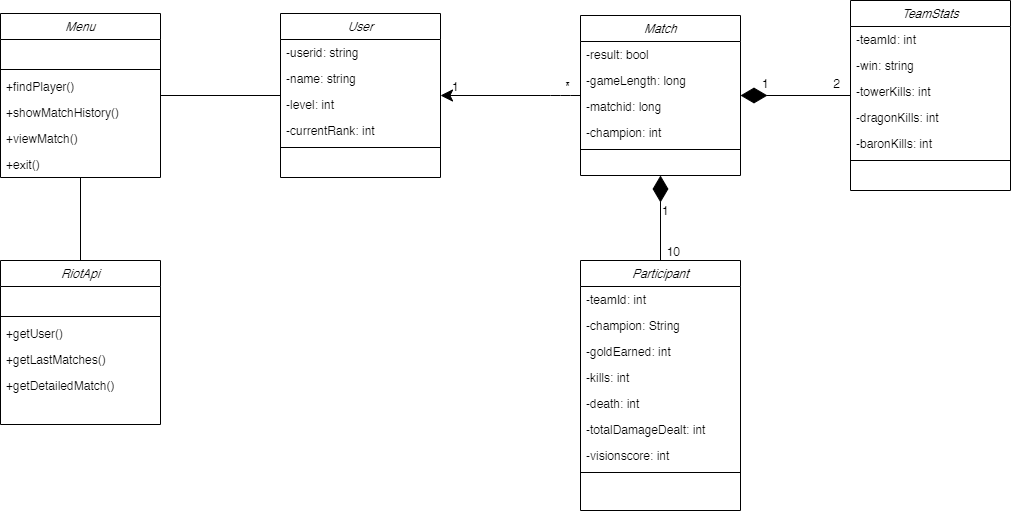

The diagram above was exported from draw.io. Its source (the exported page's mxGraphModel, read from the mxfile embedded in the PNG):
<mxGraphModel dx="1422" dy="705" grid="1" gridSize="10" guides="1" tooltips="1" connect="1" arrows="1" fold="1" page="1" pageScale="1" pageWidth="1169" pageHeight="827" math="0" shadow="0">
  <root>
    <mxCell id="WIyWlLk6GJQsqaUBKTNV-0" />
    <mxCell id="WIyWlLk6GJQsqaUBKTNV-1" parent="WIyWlLk6GJQsqaUBKTNV-0" />
    <mxCell id="zkfFHV4jXpPFQw0GAbJ--0" value="User" style="swimlane;fontStyle=2;align=center;verticalAlign=top;childLayout=stackLayout;horizontal=1;startSize=26;horizontalStack=0;resizeParent=1;resizeLast=0;collapsible=1;marginBottom=0;rounded=0;shadow=0;strokeWidth=1;" parent="WIyWlLk6GJQsqaUBKTNV-1" vertex="1">
      <mxGeometry x="380" y="73" width="160" height="164" as="geometry">
        <mxRectangle x="380" y="73" width="160" height="26" as="alternateBounds" />
      </mxGeometry>
    </mxCell>
    <mxCell id="zkfFHV4jXpPFQw0GAbJ--3" value="-userid: string" style="text;align=left;verticalAlign=top;spacingLeft=4;spacingRight=4;overflow=hidden;rotatable=0;points=[[0,0.5],[1,0.5]];portConstraint=eastwest;rounded=0;shadow=0;html=0;" parent="zkfFHV4jXpPFQw0GAbJ--0" vertex="1">
      <mxGeometry y="26" width="160" height="26" as="geometry" />
    </mxCell>
    <mxCell id="4Ub3f_WE8NlEhky_FHhb-62" value="-name: string" style="text;align=left;verticalAlign=top;spacingLeft=4;spacingRight=4;overflow=hidden;rotatable=0;points=[[0,0.5],[1,0.5]];portConstraint=eastwest;rounded=0;shadow=0;html=0;" parent="zkfFHV4jXpPFQw0GAbJ--0" vertex="1">
      <mxGeometry y="52" width="160" height="26" as="geometry" />
    </mxCell>
    <mxCell id="4Ub3f_WE8NlEhky_FHhb-64" value="-level: int" style="text;align=left;verticalAlign=top;spacingLeft=4;spacingRight=4;overflow=hidden;rotatable=0;points=[[0,0.5],[1,0.5]];portConstraint=eastwest;rounded=0;shadow=0;html=0;" parent="zkfFHV4jXpPFQw0GAbJ--0" vertex="1">
      <mxGeometry y="78" width="160" height="26" as="geometry" />
    </mxCell>
    <mxCell id="4Ub3f_WE8NlEhky_FHhb-65" value="-currentRank: int" style="text;align=left;verticalAlign=top;spacingLeft=4;spacingRight=4;overflow=hidden;rotatable=0;points=[[0,0.5],[1,0.5]];portConstraint=eastwest;rounded=0;shadow=0;html=0;" parent="zkfFHV4jXpPFQw0GAbJ--0" vertex="1">
      <mxGeometry y="104" width="160" height="26" as="geometry" />
    </mxCell>
    <mxCell id="zkfFHV4jXpPFQw0GAbJ--4" value="" style="line;html=1;strokeWidth=1;align=left;verticalAlign=middle;spacingTop=-1;spacingLeft=3;spacingRight=3;rotatable=0;labelPosition=right;points=[];portConstraint=eastwest;" parent="zkfFHV4jXpPFQw0GAbJ--0" vertex="1">
      <mxGeometry y="130" width="160" height="8" as="geometry" />
    </mxCell>
    <mxCell id="zkfFHV4jXpPFQw0GAbJ--17" value="Match" style="swimlane;fontStyle=2;align=center;verticalAlign=top;childLayout=stackLayout;horizontal=1;startSize=26;horizontalStack=0;resizeParent=1;resizeLast=0;collapsible=1;marginBottom=0;rounded=0;shadow=0;strokeWidth=1;" parent="WIyWlLk6GJQsqaUBKTNV-1" vertex="1">
      <mxGeometry x="680" y="75" width="160" height="160" as="geometry">
        <mxRectangle x="520" y="63" width="160" height="26" as="alternateBounds" />
      </mxGeometry>
    </mxCell>
    <mxCell id="zkfFHV4jXpPFQw0GAbJ--20" value="-result: bool" style="text;align=left;verticalAlign=top;spacingLeft=4;spacingRight=4;overflow=hidden;rotatable=0;points=[[0,0.5],[1,0.5]];portConstraint=eastwest;rounded=0;shadow=0;html=0;" parent="zkfFHV4jXpPFQw0GAbJ--17" vertex="1">
      <mxGeometry y="26" width="160" height="26" as="geometry" />
    </mxCell>
    <mxCell id="zkfFHV4jXpPFQw0GAbJ--24" value="-gameLength: long" style="text;align=left;verticalAlign=top;spacingLeft=4;spacingRight=4;overflow=hidden;rotatable=0;points=[[0,0.5],[1,0.5]];portConstraint=eastwest;" parent="zkfFHV4jXpPFQw0GAbJ--17" vertex="1">
      <mxGeometry y="52" width="160" height="26" as="geometry" />
    </mxCell>
    <mxCell id="4Ub3f_WE8NlEhky_FHhb-0" value="-matchid: long" style="text;align=left;verticalAlign=top;spacingLeft=4;spacingRight=4;overflow=hidden;rotatable=0;points=[[0,0.5],[1,0.5]];portConstraint=eastwest;rounded=0;shadow=0;html=0;" parent="zkfFHV4jXpPFQw0GAbJ--17" vertex="1">
      <mxGeometry y="78" width="160" height="26" as="geometry" />
    </mxCell>
    <mxCell id="4Ub3f_WE8NlEhky_FHhb-2" value="-champion: int" style="text;align=left;verticalAlign=top;spacingLeft=4;spacingRight=4;overflow=hidden;rotatable=0;points=[[0,0.5],[1,0.5]];portConstraint=eastwest;rounded=0;shadow=0;html=0;" parent="zkfFHV4jXpPFQw0GAbJ--17" vertex="1">
      <mxGeometry y="104" width="160" height="26" as="geometry" />
    </mxCell>
    <mxCell id="zkfFHV4jXpPFQw0GAbJ--23" value="" style="line;html=1;strokeWidth=1;align=left;verticalAlign=middle;spacingTop=-1;spacingLeft=3;spacingRight=3;rotatable=0;labelPosition=right;points=[];portConstraint=eastwest;" parent="zkfFHV4jXpPFQw0GAbJ--17" vertex="1">
      <mxGeometry y="130" width="160" height="8" as="geometry" />
    </mxCell>
    <mxCell id="4Ub3f_WE8NlEhky_FHhb-3" value="TeamStats" style="swimlane;fontStyle=2;align=center;verticalAlign=top;childLayout=stackLayout;horizontal=1;startSize=26;horizontalStack=0;resizeParent=1;resizeLast=0;collapsible=1;marginBottom=0;rounded=0;shadow=0;strokeWidth=1;" parent="WIyWlLk6GJQsqaUBKTNV-1" vertex="1">
      <mxGeometry x="950" y="60" width="160" height="190" as="geometry">
        <mxRectangle x="800" y="130" width="160" height="26" as="alternateBounds" />
      </mxGeometry>
    </mxCell>
    <mxCell id="4Ub3f_WE8NlEhky_FHhb-4" value="-teamId: int" style="text;align=left;verticalAlign=top;spacingLeft=4;spacingRight=4;overflow=hidden;rotatable=0;points=[[0,0.5],[1,0.5]];portConstraint=eastwest;" parent="4Ub3f_WE8NlEhky_FHhb-3" vertex="1">
      <mxGeometry y="26" width="160" height="26" as="geometry" />
    </mxCell>
    <mxCell id="4Ub3f_WE8NlEhky_FHhb-5" value="-win: string" style="text;align=left;verticalAlign=top;spacingLeft=4;spacingRight=4;overflow=hidden;rotatable=0;points=[[0,0.5],[1,0.5]];portConstraint=eastwest;rounded=0;shadow=0;html=0;" parent="4Ub3f_WE8NlEhky_FHhb-3" vertex="1">
      <mxGeometry y="52" width="160" height="26" as="geometry" />
    </mxCell>
    <mxCell id="4Ub3f_WE8NlEhky_FHhb-57" value="-towerKills: int" style="text;align=left;verticalAlign=top;spacingLeft=4;spacingRight=4;overflow=hidden;rotatable=0;points=[[0,0.5],[1,0.5]];portConstraint=eastwest;" parent="4Ub3f_WE8NlEhky_FHhb-3" vertex="1">
      <mxGeometry y="78" width="160" height="26" as="geometry" />
    </mxCell>
    <mxCell id="4Ub3f_WE8NlEhky_FHhb-58" value="-dragonKills: int" style="text;align=left;verticalAlign=top;spacingLeft=4;spacingRight=4;overflow=hidden;rotatable=0;points=[[0,0.5],[1,0.5]];portConstraint=eastwest;" parent="4Ub3f_WE8NlEhky_FHhb-3" vertex="1">
      <mxGeometry y="104" width="160" height="26" as="geometry" />
    </mxCell>
    <mxCell id="4Ub3f_WE8NlEhky_FHhb-59" value="-baronKills: int" style="text;align=left;verticalAlign=top;spacingLeft=4;spacingRight=4;overflow=hidden;rotatable=0;points=[[0,0.5],[1,0.5]];portConstraint=eastwest;" parent="4Ub3f_WE8NlEhky_FHhb-3" vertex="1">
      <mxGeometry y="130" width="160" height="26" as="geometry" />
    </mxCell>
    <mxCell id="4Ub3f_WE8NlEhky_FHhb-8" value="" style="line;html=1;strokeWidth=1;align=left;verticalAlign=middle;spacingTop=-1;spacingLeft=3;spacingRight=3;rotatable=0;labelPosition=right;points=[];portConstraint=eastwest;" parent="4Ub3f_WE8NlEhky_FHhb-3" vertex="1">
      <mxGeometry y="156" width="160" height="8" as="geometry" />
    </mxCell>
    <mxCell id="4Ub3f_WE8NlEhky_FHhb-11" value="Participant" style="swimlane;fontStyle=2;align=center;verticalAlign=top;childLayout=stackLayout;horizontal=1;startSize=26;horizontalStack=0;resizeParent=1;resizeLast=0;collapsible=1;marginBottom=0;rounded=0;shadow=0;strokeWidth=1;" parent="WIyWlLk6GJQsqaUBKTNV-1" vertex="1">
      <mxGeometry x="680" y="320" width="160" height="250" as="geometry">
        <mxRectangle x="680" y="430" width="160" height="26" as="alternateBounds" />
      </mxGeometry>
    </mxCell>
    <mxCell id="4Ub3f_WE8NlEhky_FHhb-26" value="-teamId: int" style="text;align=left;verticalAlign=top;spacingLeft=4;spacingRight=4;overflow=hidden;rotatable=0;points=[[0,0.5],[1,0.5]];portConstraint=eastwest;" parent="4Ub3f_WE8NlEhky_FHhb-11" vertex="1">
      <mxGeometry y="26" width="160" height="26" as="geometry" />
    </mxCell>
    <mxCell id="4Ub3f_WE8NlEhky_FHhb-13" value="-champion: String" style="text;align=left;verticalAlign=top;spacingLeft=4;spacingRight=4;overflow=hidden;rotatable=0;points=[[0,0.5],[1,0.5]];portConstraint=eastwest;rounded=0;shadow=0;html=0;" parent="4Ub3f_WE8NlEhky_FHhb-11" vertex="1">
      <mxGeometry y="52" width="160" height="26" as="geometry" />
    </mxCell>
    <mxCell id="4Ub3f_WE8NlEhky_FHhb-12" value="-goldEarned: int" style="text;align=left;verticalAlign=top;spacingLeft=4;spacingRight=4;overflow=hidden;rotatable=0;points=[[0,0.5],[1,0.5]];portConstraint=eastwest;" parent="4Ub3f_WE8NlEhky_FHhb-11" vertex="1">
      <mxGeometry y="78" width="160" height="26" as="geometry" />
    </mxCell>
    <mxCell id="4Ub3f_WE8NlEhky_FHhb-14" value="-kills: int" style="text;align=left;verticalAlign=top;spacingLeft=4;spacingRight=4;overflow=hidden;rotatable=0;points=[[0,0.5],[1,0.5]];portConstraint=eastwest;rounded=0;shadow=0;html=0;" parent="4Ub3f_WE8NlEhky_FHhb-11" vertex="1">
      <mxGeometry y="104" width="160" height="26" as="geometry" />
    </mxCell>
    <mxCell id="4Ub3f_WE8NlEhky_FHhb-18" value="-death: int" style="text;align=left;verticalAlign=top;spacingLeft=4;spacingRight=4;overflow=hidden;rotatable=0;points=[[0,0.5],[1,0.5]];portConstraint=eastwest;rounded=0;shadow=0;html=0;" parent="4Ub3f_WE8NlEhky_FHhb-11" vertex="1">
      <mxGeometry y="130" width="160" height="26" as="geometry" />
    </mxCell>
    <mxCell id="4Ub3f_WE8NlEhky_FHhb-15" value="-totalDamageDealt: int" style="text;align=left;verticalAlign=top;spacingLeft=4;spacingRight=4;overflow=hidden;rotatable=0;points=[[0,0.5],[1,0.5]];portConstraint=eastwest;" parent="4Ub3f_WE8NlEhky_FHhb-11" vertex="1">
      <mxGeometry y="156" width="160" height="26" as="geometry" />
    </mxCell>
    <mxCell id="4Ub3f_WE8NlEhky_FHhb-68" value="-visionscore: int" style="text;align=left;verticalAlign=top;spacingLeft=4;spacingRight=4;overflow=hidden;rotatable=0;points=[[0,0.5],[1,0.5]];portConstraint=eastwest;" parent="4Ub3f_WE8NlEhky_FHhb-11" vertex="1">
      <mxGeometry y="182" width="160" height="26" as="geometry" />
    </mxCell>
    <mxCell id="4Ub3f_WE8NlEhky_FHhb-16" value="" style="line;html=1;strokeWidth=1;align=left;verticalAlign=middle;spacingTop=-1;spacingLeft=3;spacingRight=3;rotatable=0;labelPosition=right;points=[];portConstraint=eastwest;" parent="4Ub3f_WE8NlEhky_FHhb-11" vertex="1">
      <mxGeometry y="208" width="160" height="8" as="geometry" />
    </mxCell>
    <mxCell id="4Ub3f_WE8NlEhky_FHhb-36" value="" style="endArrow=none;html=1;rounded=1;startArrow=classic;startFill=1;entryX=0;entryY=0.5;entryDx=0;entryDy=0;startSize=10;exitX=1;exitY=0.5;exitDx=0;exitDy=0;" parent="WIyWlLk6GJQsqaUBKTNV-1" source="zkfFHV4jXpPFQw0GAbJ--0" target="zkfFHV4jXpPFQw0GAbJ--17" edge="1">
      <mxGeometry relative="1" as="geometry">
        <mxPoint x="280" y="387" as="sourcePoint" />
        <mxPoint x="680" y="192" as="targetPoint" />
        <Array as="points">
          <mxPoint x="660" y="155" />
        </Array>
      </mxGeometry>
    </mxCell>
    <mxCell id="4Ub3f_WE8NlEhky_FHhb-37" value="1" style="resizable=0;html=1;align=left;verticalAlign=bottom;" parent="4Ub3f_WE8NlEhky_FHhb-36" connectable="0" vertex="1">
      <mxGeometry x="-1" relative="1" as="geometry">
        <mxPoint x="10" as="offset" />
      </mxGeometry>
    </mxCell>
    <mxCell id="4Ub3f_WE8NlEhky_FHhb-38" value="*" style="resizable=0;html=1;align=right;verticalAlign=bottom;" parent="4Ub3f_WE8NlEhky_FHhb-36" connectable="0" vertex="1">
      <mxGeometry x="1" relative="1" as="geometry">
        <mxPoint x="-10" as="offset" />
      </mxGeometry>
    </mxCell>
    <mxCell id="4Ub3f_WE8NlEhky_FHhb-48" value="" style="resizable=0;html=1;align=left;verticalAlign=bottom;" parent="WIyWlLk6GJQsqaUBKTNV-1" connectable="0" vertex="1">
      <mxGeometry x="540" y="155" as="geometry">
        <mxPoint x="111" y="181" as="offset" />
      </mxGeometry>
    </mxCell>
    <mxCell id="4Ub3f_WE8NlEhky_FHhb-50" value="" style="endArrow=none;html=1;rounded=1;startArrow=diamondThin;startFill=1;entryX=0.5;entryY=0;entryDx=0;entryDy=0;exitX=0.5;exitY=1;exitDx=0;exitDy=0;endSize=24;startSize=24;" parent="WIyWlLk6GJQsqaUBKTNV-1" source="zkfFHV4jXpPFQw0GAbJ--17" target="4Ub3f_WE8NlEhky_FHhb-11" edge="1">
      <mxGeometry relative="1" as="geometry">
        <mxPoint x="530" y="165" as="sourcePoint" />
        <mxPoint x="750" y="165" as="targetPoint" />
        <Array as="points" />
      </mxGeometry>
    </mxCell>
    <mxCell id="4Ub3f_WE8NlEhky_FHhb-51" value="1" style="resizable=0;html=1;align=left;verticalAlign=bottom;" parent="4Ub3f_WE8NlEhky_FHhb-50" connectable="0" vertex="1">
      <mxGeometry x="-1" relative="1" as="geometry">
        <mxPoint y="44" as="offset" />
      </mxGeometry>
    </mxCell>
    <mxCell id="4Ub3f_WE8NlEhky_FHhb-52" value="10" style="resizable=0;html=1;align=right;verticalAlign=bottom;" parent="4Ub3f_WE8NlEhky_FHhb-50" connectable="0" vertex="1">
      <mxGeometry x="1" relative="1" as="geometry">
        <mxPoint x="19.9" as="offset" />
      </mxGeometry>
    </mxCell>
    <mxCell id="4Ub3f_WE8NlEhky_FHhb-54" value="" style="endArrow=none;html=1;rounded=1;startArrow=diamondThin;startFill=1;entryX=0;entryY=0.5;entryDx=0;entryDy=0;exitX=1;exitY=0.5;exitDx=0;exitDy=0;endSize=24;startSize=24;" parent="WIyWlLk6GJQsqaUBKTNV-1" source="zkfFHV4jXpPFQw0GAbJ--17" target="4Ub3f_WE8NlEhky_FHhb-3" edge="1">
      <mxGeometry relative="1" as="geometry">
        <mxPoint x="830" y="178" as="sourcePoint" />
        <mxPoint x="640" y="355" as="targetPoint" />
        <Array as="points" />
      </mxGeometry>
    </mxCell>
    <mxCell id="4Ub3f_WE8NlEhky_FHhb-55" value="1" style="resizable=0;html=1;align=left;verticalAlign=bottom;" parent="4Ub3f_WE8NlEhky_FHhb-54" connectable="0" vertex="1">
      <mxGeometry x="-1" relative="1" as="geometry">
        <mxPoint x="20" y="-3" as="offset" />
      </mxGeometry>
    </mxCell>
    <mxCell id="4Ub3f_WE8NlEhky_FHhb-56" value="2" style="resizable=0;html=1;align=right;verticalAlign=bottom;" parent="4Ub3f_WE8NlEhky_FHhb-54" connectable="0" vertex="1">
      <mxGeometry x="1" relative="1" as="geometry">
        <mxPoint x="-10" y="-3" as="offset" />
      </mxGeometry>
    </mxCell>
    <mxCell id="iZoHbUYLWp4zoSCnwkDz-7" style="edgeStyle=orthogonalEdgeStyle;rounded=0;orthogonalLoop=1;jettySize=auto;html=1;exitX=0.5;exitY=1;exitDx=0;exitDy=0;entryX=0.5;entryY=0;entryDx=0;entryDy=0;startArrow=none;startFill=0;endArrow=none;endFill=0;" edge="1" parent="WIyWlLk6GJQsqaUBKTNV-1" source="4Ub3f_WE8NlEhky_FHhb-70" target="iZoHbUYLWp4zoSCnwkDz-0">
      <mxGeometry relative="1" as="geometry" />
    </mxCell>
    <mxCell id="4Ub3f_WE8NlEhky_FHhb-70" value="Menu" style="swimlane;fontStyle=2;align=center;verticalAlign=top;childLayout=stackLayout;horizontal=1;startSize=26;horizontalStack=0;resizeParent=1;resizeLast=0;collapsible=1;marginBottom=0;rounded=0;shadow=0;strokeWidth=1;" parent="WIyWlLk6GJQsqaUBKTNV-1" vertex="1">
      <mxGeometry x="100" y="73" width="160" height="164" as="geometry">
        <mxRectangle x="100" y="73" width="160" height="26" as="alternateBounds" />
      </mxGeometry>
    </mxCell>
    <mxCell id="4Ub3f_WE8NlEhky_FHhb-74" value=" " style="text;align=left;verticalAlign=top;spacingLeft=4;spacingRight=4;overflow=hidden;rotatable=0;points=[[0,0.5],[1,0.5]];portConstraint=eastwest;rounded=0;shadow=0;html=0;" parent="4Ub3f_WE8NlEhky_FHhb-70" vertex="1">
      <mxGeometry y="26" width="160" height="26" as="geometry" />
    </mxCell>
    <mxCell id="4Ub3f_WE8NlEhky_FHhb-75" value="" style="line;html=1;strokeWidth=1;align=left;verticalAlign=middle;spacingTop=-1;spacingLeft=3;spacingRight=3;rotatable=0;labelPosition=right;points=[];portConstraint=eastwest;" parent="4Ub3f_WE8NlEhky_FHhb-70" vertex="1">
      <mxGeometry y="52" width="160" height="8" as="geometry" />
    </mxCell>
    <mxCell id="4Ub3f_WE8NlEhky_FHhb-76" value="+findPlayer()" style="text;align=left;verticalAlign=top;spacingLeft=4;spacingRight=4;overflow=hidden;rotatable=0;points=[[0,0.5],[1,0.5]];portConstraint=eastwest;rounded=0;shadow=0;html=0;" parent="4Ub3f_WE8NlEhky_FHhb-70" vertex="1">
      <mxGeometry y="60" width="160" height="26" as="geometry" />
    </mxCell>
    <mxCell id="4Ub3f_WE8NlEhky_FHhb-77" value="+showMatchHistory()" style="text;align=left;verticalAlign=top;spacingLeft=4;spacingRight=4;overflow=hidden;rotatable=0;points=[[0,0.5],[1,0.5]];portConstraint=eastwest;rounded=0;shadow=0;html=0;" parent="4Ub3f_WE8NlEhky_FHhb-70" vertex="1">
      <mxGeometry y="86" width="160" height="26" as="geometry" />
    </mxCell>
    <mxCell id="4Ub3f_WE8NlEhky_FHhb-78" value="+viewMatch()" style="text;align=left;verticalAlign=top;spacingLeft=4;spacingRight=4;overflow=hidden;rotatable=0;points=[[0,0.5],[1,0.5]];portConstraint=eastwest;rounded=0;shadow=0;html=0;" parent="4Ub3f_WE8NlEhky_FHhb-70" vertex="1">
      <mxGeometry y="112" width="160" height="26" as="geometry" />
    </mxCell>
    <mxCell id="4Ub3f_WE8NlEhky_FHhb-79" value="+exit()" style="text;align=left;verticalAlign=top;spacingLeft=4;spacingRight=4;overflow=hidden;rotatable=0;points=[[0,0.5],[1,0.5]];portConstraint=eastwest;rounded=0;shadow=0;html=0;" parent="4Ub3f_WE8NlEhky_FHhb-70" vertex="1">
      <mxGeometry y="138" width="160" height="26" as="geometry" />
    </mxCell>
    <mxCell id="4Ub3f_WE8NlEhky_FHhb-81" value="" style="endArrow=none;html=1;rounded=1;startArrow=none;startFill=0;entryX=1;entryY=0.5;entryDx=0;entryDy=0;startSize=10;exitX=0;exitY=0.5;exitDx=0;exitDy=0;" parent="WIyWlLk6GJQsqaUBKTNV-1" source="zkfFHV4jXpPFQw0GAbJ--0" target="4Ub3f_WE8NlEhky_FHhb-70" edge="1">
      <mxGeometry relative="1" as="geometry">
        <mxPoint x="280" y="170" as="sourcePoint" />
        <mxPoint x="690" y="165" as="targetPoint" />
        <Array as="points" />
      </mxGeometry>
    </mxCell>
    <mxCell id="iZoHbUYLWp4zoSCnwkDz-0" value="RiotApi" style="swimlane;fontStyle=2;align=center;verticalAlign=top;childLayout=stackLayout;horizontal=1;startSize=26;horizontalStack=0;resizeParent=1;resizeLast=0;collapsible=1;marginBottom=0;rounded=0;shadow=0;strokeWidth=1;" vertex="1" parent="WIyWlLk6GJQsqaUBKTNV-1">
      <mxGeometry x="100" y="320" width="160" height="164" as="geometry">
        <mxRectangle x="100" y="363" width="160" height="26" as="alternateBounds" />
      </mxGeometry>
    </mxCell>
    <mxCell id="iZoHbUYLWp4zoSCnwkDz-1" value=" " style="text;align=left;verticalAlign=top;spacingLeft=4;spacingRight=4;overflow=hidden;rotatable=0;points=[[0,0.5],[1,0.5]];portConstraint=eastwest;rounded=0;shadow=0;html=0;" vertex="1" parent="iZoHbUYLWp4zoSCnwkDz-0">
      <mxGeometry y="26" width="160" height="26" as="geometry" />
    </mxCell>
    <mxCell id="iZoHbUYLWp4zoSCnwkDz-2" value="" style="line;html=1;strokeWidth=1;align=left;verticalAlign=middle;spacingTop=-1;spacingLeft=3;spacingRight=3;rotatable=0;labelPosition=right;points=[];portConstraint=eastwest;" vertex="1" parent="iZoHbUYLWp4zoSCnwkDz-0">
      <mxGeometry y="52" width="160" height="8" as="geometry" />
    </mxCell>
    <mxCell id="iZoHbUYLWp4zoSCnwkDz-3" value="+getUser()" style="text;align=left;verticalAlign=top;spacingLeft=4;spacingRight=4;overflow=hidden;rotatable=0;points=[[0,0.5],[1,0.5]];portConstraint=eastwest;rounded=0;shadow=0;html=0;" vertex="1" parent="iZoHbUYLWp4zoSCnwkDz-0">
      <mxGeometry y="60" width="160" height="26" as="geometry" />
    </mxCell>
    <mxCell id="iZoHbUYLWp4zoSCnwkDz-4" value="+getLastMatches()" style="text;align=left;verticalAlign=top;spacingLeft=4;spacingRight=4;overflow=hidden;rotatable=0;points=[[0,0.5],[1,0.5]];portConstraint=eastwest;rounded=0;shadow=0;html=0;" vertex="1" parent="iZoHbUYLWp4zoSCnwkDz-0">
      <mxGeometry y="86" width="160" height="26" as="geometry" />
    </mxCell>
    <mxCell id="iZoHbUYLWp4zoSCnwkDz-5" value="+getDetailedMatch()" style="text;align=left;verticalAlign=top;spacingLeft=4;spacingRight=4;overflow=hidden;rotatable=0;points=[[0,0.5],[1,0.5]];portConstraint=eastwest;rounded=0;shadow=0;html=0;" vertex="1" parent="iZoHbUYLWp4zoSCnwkDz-0">
      <mxGeometry y="112" width="160" height="26" as="geometry" />
    </mxCell>
  </root>
</mxGraphModel>